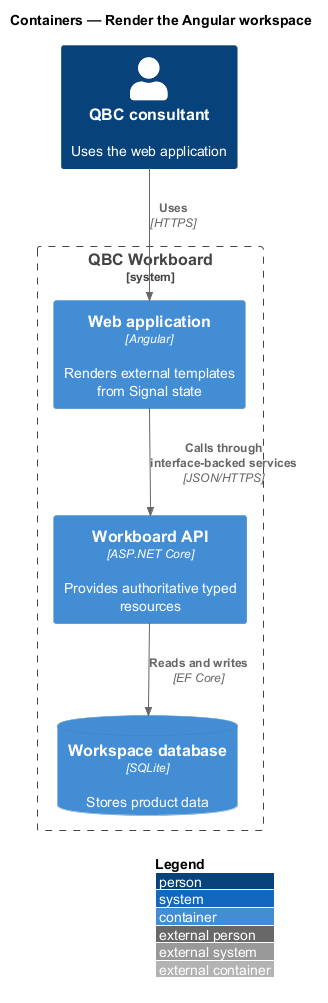

The diagram above was rendered by PlantUML. Its source (embedded in the PNG):
@startuml
!include <C4/C4_Container>
LAYOUT_WITH_LEGEND()
title Containers — Render the Angular workspace

Person(consultant, "QBC consultant", "Uses the web application")
System_Boundary(workboard, "QBC Workboard") {
  Container(spa, "Web application", "Angular", "Renders external templates from Signal state")
  Container(api, "Workboard API", "ASP.NET Core", "Provides authoritative typed resources")
  ContainerDb(db, "Workspace database", "SQLite", "Stores product data")
}

Rel(consultant, spa, "Uses", "HTTPS")
Rel(spa, api, "Calls through interface-backed services", "JSON/HTTPS")
Rel(api, db, "Reads and writes", "EF Core")
@enduml